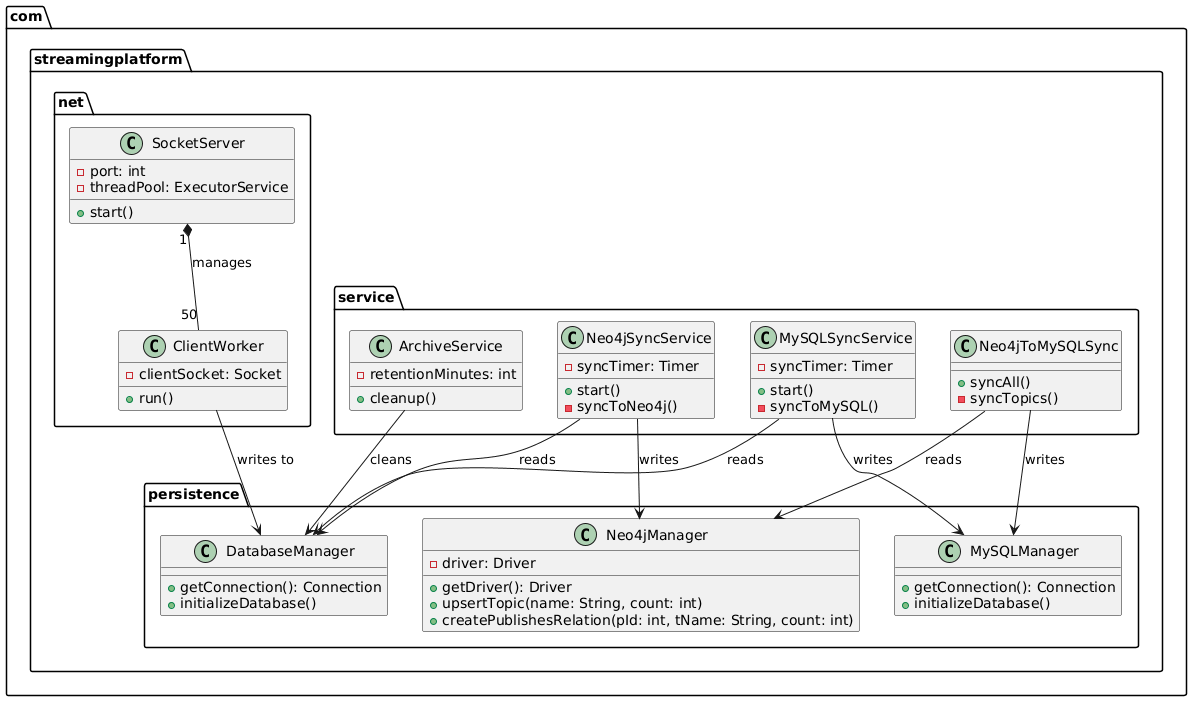

The diagram above was rendered by PlantUML. Its source (embedded in the PNG):
@startuml
package "com.streamingplatform.net" {
    class SocketServer {
        - port: int
        - threadPool: ExecutorService
        + start()
    }

    class ClientWorker {
        - clientSocket: Socket
        + run()
    }
}

package "com.streamingplatform.persistence" {
    class DatabaseManager {
        + getConnection(): Connection
        + initializeDatabase()
    }

    class MySQLManager {
        + getConnection(): Connection
        + initializeDatabase()
    }

    class Neo4jManager {
        - driver: Driver
        + getDriver(): Driver
        + upsertTopic(name: String, count: int)
        + createPublishesRelation(pId: int, tName: String, count: int)
    }
}

package "com.streamingplatform.service" {
    class MySQLSyncService {
        - syncTimer: Timer
        + start()
        - syncToMySQL()
    }

    class Neo4jSyncService {
        - syncTimer: Timer
        + start()
        - syncToNeo4j()
    }

    class ArchiveService {
        - retentionMinutes: int
        + cleanup()
    }

    class Neo4jToMySQLSync {
        + syncAll()
        - syncTopics()
    }
}

SocketServer "1" *-- "50" ClientWorker : manages
ClientWorker --> DatabaseManager : writes to

MySQLSyncService --> DatabaseManager : reads
MySQLSyncService --> MySQLManager : writes

Neo4jSyncService --> DatabaseManager : reads
Neo4jSyncService --> Neo4jManager : writes

Neo4jToMySQLSync --> Neo4jManager : reads
Neo4jToMySQLSync --> MySQLManager : writes

ArchiveService --> DatabaseManager : cleans
@enduml